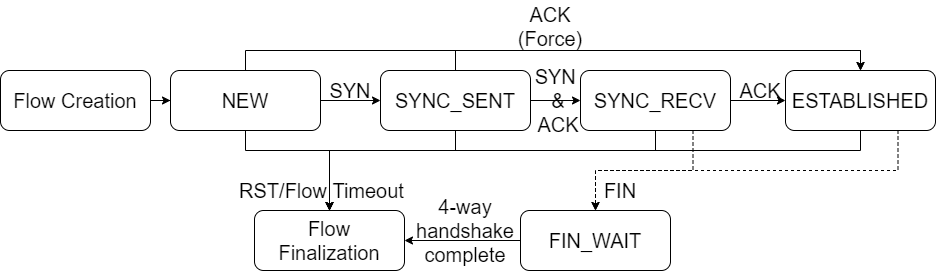

The diagram above was exported from draw.io. Its source (the exported page's mxGraphModel, read from the mxfile embedded in the PNG):
<mxGraphModel dx="1422" dy="705" grid="1" gridSize="10" guides="1" tooltips="1" connect="1" arrows="1" fold="1" page="1" pageScale="1" pageWidth="850" pageHeight="1100" background="#ffffff" math="0" shadow="0">
  <root>
    <mxCell id="0" />
    <mxCell id="1" parent="0" />
    <mxCell id="599RNAzNfCBabeqddt8E-11" value="" style="edgeStyle=orthogonalEdgeStyle;rounded=0;orthogonalLoop=1;jettySize=auto;html=1;" edge="1" parent="1" source="n6Bb8vSfqLuVKE4wQPq9-32" target="oOoSMn7BFEjJptx4p4gf-1">
      <mxGeometry relative="1" as="geometry" />
    </mxCell>
    <mxCell id="599RNAzNfCBabeqddt8E-16" style="edgeStyle=orthogonalEdgeStyle;rounded=0;orthogonalLoop=1;jettySize=auto;html=1;exitX=0.5;exitY=0;exitDx=0;exitDy=0;entryX=0.5;entryY=0;entryDx=0;entryDy=0;" edge="1" parent="1" source="n6Bb8vSfqLuVKE4wQPq9-32" target="oOoSMn7BFEjJptx4p4gf-5">
      <mxGeometry relative="1" as="geometry" />
    </mxCell>
    <mxCell id="599RNAzNfCBabeqddt8E-21" style="edgeStyle=orthogonalEdgeStyle;rounded=0;orthogonalLoop=1;jettySize=auto;html=1;exitX=0.5;exitY=1;exitDx=0;exitDy=0;entryX=0.5;entryY=0;entryDx=0;entryDy=0;" edge="1" parent="1" source="n6Bb8vSfqLuVKE4wQPq9-32" target="jdL6jaZIHTLiqMJ18Juh-1">
      <mxGeometry relative="1" as="geometry">
        <Array as="points">
          <mxPoint x="265" y="190" />
          <mxPoint x="349" y="190" />
        </Array>
      </mxGeometry>
    </mxCell>
    <mxCell id="n6Bb8vSfqLuVKE4wQPq9-32" value="&lt;span style=&quot;font-size: 20px&quot;&gt;NEW&lt;/span&gt;" style="rounded=1;whiteSpace=wrap;html=1;" parent="1" vertex="1">
      <mxGeometry x="190" y="110" width="150" height="60" as="geometry" />
    </mxCell>
    <mxCell id="599RNAzNfCBabeqddt8E-12" value="" style="edgeStyle=orthogonalEdgeStyle;rounded=0;orthogonalLoop=1;jettySize=auto;html=1;" edge="1" parent="1" source="oOoSMn7BFEjJptx4p4gf-1" target="oOoSMn7BFEjJptx4p4gf-3">
      <mxGeometry relative="1" as="geometry" />
    </mxCell>
    <mxCell id="599RNAzNfCBabeqddt8E-17" style="edgeStyle=orthogonalEdgeStyle;rounded=0;orthogonalLoop=1;jettySize=auto;html=1;exitX=0.5;exitY=0;exitDx=0;exitDy=0;entryX=0.5;entryY=0;entryDx=0;entryDy=0;" edge="1" parent="1" source="oOoSMn7BFEjJptx4p4gf-1" target="oOoSMn7BFEjJptx4p4gf-5">
      <mxGeometry relative="1" as="geometry" />
    </mxCell>
    <mxCell id="599RNAzNfCBabeqddt8E-18" style="edgeStyle=orthogonalEdgeStyle;rounded=0;orthogonalLoop=1;jettySize=auto;html=1;exitX=0.5;exitY=1;exitDx=0;exitDy=0;entryX=0.5;entryY=0;entryDx=0;entryDy=0;" edge="1" parent="1" source="oOoSMn7BFEjJptx4p4gf-1" target="jdL6jaZIHTLiqMJ18Juh-1">
      <mxGeometry relative="1" as="geometry">
        <Array as="points">
          <mxPoint x="475" y="190" />
          <mxPoint x="349" y="190" />
        </Array>
      </mxGeometry>
    </mxCell>
    <mxCell id="oOoSMn7BFEjJptx4p4gf-1" value="&lt;span style=&quot;font-size: 20px&quot;&gt;SYNC_SENT&lt;/span&gt;" style="rounded=1;whiteSpace=wrap;html=1;" parent="1" vertex="1">
      <mxGeometry x="400" y="110" width="150" height="60" as="geometry" />
    </mxCell>
    <mxCell id="599RNAzNfCBabeqddt8E-13" value="" style="edgeStyle=orthogonalEdgeStyle;rounded=0;orthogonalLoop=1;jettySize=auto;html=1;" edge="1" parent="1" source="oOoSMn7BFEjJptx4p4gf-3" target="oOoSMn7BFEjJptx4p4gf-5">
      <mxGeometry relative="1" as="geometry" />
    </mxCell>
    <mxCell id="599RNAzNfCBabeqddt8E-19" style="edgeStyle=orthogonalEdgeStyle;rounded=0;orthogonalLoop=1;jettySize=auto;html=1;exitX=0.5;exitY=1;exitDx=0;exitDy=0;entryX=0.5;entryY=0;entryDx=0;entryDy=0;" edge="1" parent="1" source="oOoSMn7BFEjJptx4p4gf-3" target="jdL6jaZIHTLiqMJ18Juh-1">
      <mxGeometry relative="1" as="geometry">
        <Array as="points">
          <mxPoint x="675" y="190" />
          <mxPoint x="349" y="190" />
        </Array>
      </mxGeometry>
    </mxCell>
    <mxCell id="599RNAzNfCBabeqddt8E-27" style="edgeStyle=orthogonalEdgeStyle;rounded=0;orthogonalLoop=1;jettySize=auto;html=1;exitX=0.75;exitY=1;exitDx=0;exitDy=0;entryX=0.5;entryY=0;entryDx=0;entryDy=0;dashed=1;" edge="1" parent="1" source="oOoSMn7BFEjJptx4p4gf-3" target="oOoSMn7BFEjJptx4p4gf-6">
      <mxGeometry relative="1" as="geometry">
        <Array as="points">
          <mxPoint x="713" y="210" />
          <mxPoint x="615" y="210" />
        </Array>
      </mxGeometry>
    </mxCell>
    <mxCell id="oOoSMn7BFEjJptx4p4gf-3" value="&lt;font style=&quot;font-size: 20px&quot;&gt;SYNC_RECV&lt;/font&gt;" style="rounded=1;whiteSpace=wrap;html=1;" parent="1" vertex="1">
      <mxGeometry x="600" y="110" width="150" height="60" as="geometry" />
    </mxCell>
    <mxCell id="599RNAzNfCBabeqddt8E-20" style="edgeStyle=orthogonalEdgeStyle;rounded=0;orthogonalLoop=1;jettySize=auto;html=1;exitX=0.5;exitY=1;exitDx=0;exitDy=0;entryX=0.5;entryY=0;entryDx=0;entryDy=0;" edge="1" parent="1" source="oOoSMn7BFEjJptx4p4gf-5" target="jdL6jaZIHTLiqMJ18Juh-1">
      <mxGeometry relative="1" as="geometry">
        <Array as="points">
          <mxPoint x="880" y="190" />
          <mxPoint x="349" y="190" />
        </Array>
      </mxGeometry>
    </mxCell>
    <mxCell id="599RNAzNfCBabeqddt8E-28" style="edgeStyle=orthogonalEdgeStyle;rounded=0;orthogonalLoop=1;jettySize=auto;html=1;exitX=0.75;exitY=1;exitDx=0;exitDy=0;entryX=0.5;entryY=0;entryDx=0;entryDy=0;dashed=1;" edge="1" parent="1" source="oOoSMn7BFEjJptx4p4gf-5" target="oOoSMn7BFEjJptx4p4gf-6">
      <mxGeometry relative="1" as="geometry">
        <Array as="points">
          <mxPoint x="918" y="210" />
          <mxPoint x="615" y="210" />
        </Array>
      </mxGeometry>
    </mxCell>
    <mxCell id="oOoSMn7BFEjJptx4p4gf-5" value="&lt;span style=&quot;font-size: 20px&quot;&gt;ESTABLISHED&lt;/span&gt;" style="rounded=1;whiteSpace=wrap;html=1;" parent="1" vertex="1">
      <mxGeometry x="805" y="110" width="150" height="60" as="geometry" />
    </mxCell>
    <mxCell id="599RNAzNfCBabeqddt8E-14" value="" style="edgeStyle=orthogonalEdgeStyle;rounded=0;orthogonalLoop=1;jettySize=auto;html=1;" edge="1" parent="1" source="oOoSMn7BFEjJptx4p4gf-6" target="jdL6jaZIHTLiqMJ18Juh-1">
      <mxGeometry relative="1" as="geometry" />
    </mxCell>
    <mxCell id="oOoSMn7BFEjJptx4p4gf-6" value="&lt;span style=&quot;font-size: 20px&quot;&gt;FIN_WAIT&lt;/span&gt;" style="rounded=1;whiteSpace=wrap;html=1;" parent="1" vertex="1">
      <mxGeometry x="540" y="250" width="150" height="60" as="geometry" />
    </mxCell>
    <mxCell id="jdL6jaZIHTLiqMJ18Juh-1" value="&lt;span style=&quot;font-size: 20px&quot;&gt;Flow Finalization&lt;/span&gt;" style="rounded=1;whiteSpace=wrap;html=1;" parent="1" vertex="1">
      <mxGeometry x="274" y="250" width="150" height="60" as="geometry" />
    </mxCell>
    <mxCell id="599RNAzNfCBabeqddt8E-10" value="" style="edgeStyle=orthogonalEdgeStyle;rounded=0;orthogonalLoop=1;jettySize=auto;html=1;" edge="1" parent="1" source="jdL6jaZIHTLiqMJ18Juh-3" target="n6Bb8vSfqLuVKE4wQPq9-32">
      <mxGeometry relative="1" as="geometry" />
    </mxCell>
    <mxCell id="jdL6jaZIHTLiqMJ18Juh-3" value="&lt;span style=&quot;font-size: 20px&quot;&gt;Flow Creation&lt;/span&gt;" style="rounded=1;whiteSpace=wrap;html=1;" parent="1" vertex="1">
      <mxGeometry x="20" y="110" width="150" height="60" as="geometry" />
    </mxCell>
    <mxCell id="jdL6jaZIHTLiqMJ18Juh-6" value="&lt;font style=&quot;font-size: 20px&quot;&gt;SYN&lt;/font&gt;" style="text;html=1;strokeColor=none;fillColor=none;align=center;verticalAlign=middle;whiteSpace=wrap;rounded=0;" parent="1" vertex="1">
      <mxGeometry x="330" y="110" width="80" height="40" as="geometry" />
    </mxCell>
    <mxCell id="jdL6jaZIHTLiqMJ18Juh-8" value="&lt;font style=&quot;font-size: 20px&quot;&gt;SYN &lt;br&gt;&amp;amp;&lt;br&gt;ACK&lt;/font&gt;" style="text;html=1;strokeColor=none;fillColor=none;align=center;verticalAlign=middle;whiteSpace=wrap;rounded=0;" parent="1" vertex="1">
      <mxGeometry x="553" y="100" width="50" height="80" as="geometry" />
    </mxCell>
    <mxCell id="jdL6jaZIHTLiqMJ18Juh-10" value="&lt;font style=&quot;font-size: 20px&quot;&gt;ACK&lt;/font&gt;" style="text;html=1;strokeColor=none;fillColor=none;align=center;verticalAlign=middle;whiteSpace=wrap;rounded=0;" parent="1" vertex="1">
      <mxGeometry x="720" y="110" width="120" height="40" as="geometry" />
    </mxCell>
    <mxCell id="jdL6jaZIHTLiqMJ18Juh-18" value="&lt;font style=&quot;font-size: 20px&quot;&gt;ACK&lt;br&gt;(Force)&lt;br&gt;&lt;/font&gt;" style="text;html=1;strokeColor=none;fillColor=none;align=center;verticalAlign=middle;whiteSpace=wrap;rounded=0;rotation=0;" parent="1" vertex="1">
      <mxGeometry x="530" y="40" width="80" height="52" as="geometry" />
    </mxCell>
    <mxCell id="jdL6jaZIHTLiqMJ18Juh-20" value="&lt;font style=&quot;font-size: 20px&quot;&gt;FIN&lt;/font&gt;" style="text;html=1;strokeColor=none;fillColor=none;align=center;verticalAlign=middle;whiteSpace=wrap;rounded=0;" parent="1" vertex="1">
      <mxGeometry x="600" y="210" width="80" height="40" as="geometry" />
    </mxCell>
    <mxCell id="jdL6jaZIHTLiqMJ18Juh-27" value="&lt;font style=&quot;font-size: 20px&quot;&gt;4-way handshake&lt;br&gt;complete&lt;br&gt;&lt;/font&gt;" style="text;html=1;strokeColor=none;fillColor=none;align=center;verticalAlign=middle;whiteSpace=wrap;rounded=0;" parent="1" vertex="1">
      <mxGeometry x="425" y="250" width="120" height="40" as="geometry" />
    </mxCell>
    <mxCell id="jdL6jaZIHTLiqMJ18Juh-35" value="&lt;font style=&quot;font-size: 20px&quot;&gt;RST/Flow Timeout&lt;/font&gt;" style="text;html=1;strokeColor=none;fillColor=none;align=center;verticalAlign=middle;whiteSpace=wrap;rounded=0;" parent="1" vertex="1">
      <mxGeometry x="244" y="210" width="195" height="40" as="geometry" />
    </mxCell>
  </root>
</mxGraphModel>